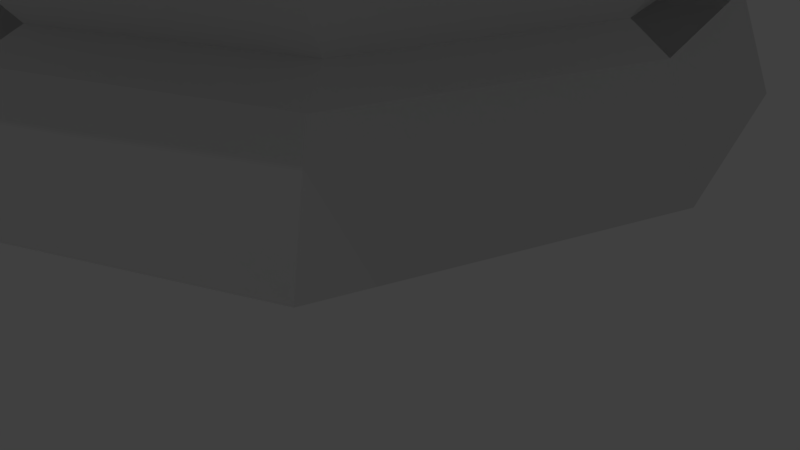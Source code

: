 # Source: 17.proyecto.caballo.desarrollo.blend  (saved by Blender 2.79.6; exported with 4.5.12 LTS)
import bpy
from mathutils import Matrix  # noqa: F401  (used for matrix-valued properties, if any)

bpy.ops.wm.read_factory_settings(use_empty=True)
scene = bpy.context.scene
scene.name = 'Scene'

# ---- collections
col_collection_1 = bpy.data.collections.new('Collection 1'); scene.collection.children.link(col_collection_1)

# ---- world
world_world = bpy.data.worlds.new('World'); scene.world = world_world
world_world.color = (0.05088, 0.05088, 0.05088)
world_world.use_sun_shadow = False
world_world.sun_shadow_jitter_overblur = 0.0

# ---- cameras
cam_camera = bpy.data.cameras.new('Camera')
cam_camera.clip_end = 100.0
cam_camera.lens = 35.0
cam_camera.sensor_width = 32.0
cam_camera.sensor_height = 18.0
cam_camera.ortho_scale = 7.314
cam_camera.dof.focus_distance = 0.0
cam_camera.dof.aperture_fstop = 128.0

# ---- lights
light_lamp_002 = bpy.data.lights.new('Lamp.002', 'POINT')
light_lamp_002.transmission_factor = 0.0
light_lamp_002.cutoff_distance = 30.0
light_lamp_002.energy = 100.0
light_lamp_002.shadow_buffer_clip_start = 1.001
light_lamp_002.shadow_soft_size = 0.1
light_lamp_002.shadow_maximum_resolution = 0.006
light_lamp_002.use_absolute_resolution = True
light_lamp_001 = bpy.data.lights.new('Lamp.001', 'POINT')
light_lamp_001.transmission_factor = 0.0
light_lamp_001.cutoff_distance = 30.0
light_lamp_001.energy = 100.0
light_lamp_001.shadow_buffer_clip_start = 1.001
light_lamp_001.shadow_soft_size = 0.1
light_lamp_001.shadow_maximum_resolution = 0.006
light_lamp_001.use_absolute_resolution = True

# ---- meshes
me_cylinder_002 = bpy.data.meshes.new('Cylinder.002')
me_cylinder_002.from_pydata([(0.9503, -0.5412, -0.8627), (1.273, 0.525, -0.8627), (0.9503, 1.591, -0.8627), (0.8571, -0.4137, -0.3741), (1.145, 0.525, -0.3796), (0.8571, 1.464, -0.3741), (1.017, 0.525, -0.2756), (0.7716, 1.347, -0.2755), (0.8571, 1.464, -0.3741), (0.9144, 1.557, 0.1513), (1.237, 0.525, 0.1513), (0.7716, 1.347, -0.2755), (1.017, 0.525, -0.2756), (0.9503, -0.5412, -0.8627), (1.273, 0.525, -0.8627), (0.8571, -0.4137, -0.3741), (0.7716, -0.2967, -0.2755), (0.9144, -0.5066, 0.1513), (1.145, 0.525, -0.3796), (0.9503, 1.591, -0.8627), (0.8713, 1.383, 0.5542), (-0.01256, -0.6832, 0.5542), (0.8713, -0.333, 0.5542), (1.147, 0.525, 0.5542), (0.8604, -0.2791, 0.8445), (1.119, 0.525, 0.8445), (0.8604, 1.329, 0.8445), (-0.04751, -0.6073, 0.8445), (-0.01256, -0.541, 1.64), (0.8422, 1.282, 1.64), (1.085, 0.525, 1.64), (0.8422, -0.2319, 1.64), (-0.01256, -0.541, 2.311), (0.8422, 1.282, 2.311), (1.085, 0.525, 2.311), (0.8422, -0.2319, 2.311), (0.1663, 0.1885, 3.522), (0.1663, 1.684, 3.522), (0.7487, 1.431, 3.522), (0.9144, 0.9149, 3.522), (0.7487, 0.3991, 3.522), (0.1663, 0.4426, 3.802), (0.1663, 1.827, 4.515), (0.7487, 1.59, 4.417), (0.9144, 1.113, 4.162), (0.7487, 0.637, 3.906), (-0.01256, -0.541, 2.311), (0.1663, 0.1885, 3.522), (0.1663, 0.3478, 4.024), (0.1663, 1.232, 5.571), (0.7487, 1.071, 5.327), (0.9144, 0.7706, 4.786), (0.7487, 0.4703, 4.245), (0.01256, -0.541, 2.311), (0.01256, -0.541, 2.311), (0.1663, 0.1885, 3.522), (-0.9503, -0.5412, -0.8627), (-1.273, 0.525, -0.8627), (-0.9503, 1.591, -0.8627), (-0.8571, -0.4137, -0.3741), (-1.145, 0.525, -0.3796), (-0.8571, 1.464, -0.3741), (-0.7716, -0.2967, -0.2755), (-1.017, 0.525, -0.2756), (-0.7716, 1.347, -0.2755), (-1.237, 0.525, 0.1997), (-0.8571, 1.464, -0.3741), (-0.9144, 1.557, 0.1513), (-1.237, 0.525, 0.1513), (-0.7716, 1.347, -0.2755), (-1.017, 0.525, -0.2756), (-0.9503, -0.5412, -0.8627), (-1.273, 0.525, -0.8627), (-0.8571, -0.4137, -0.3741), (-0.7716, -0.2967, -0.2755), (-0.9144, -0.5066, 0.1513), (-1.145, 0.525, -0.3796), (-0.9503, 1.591, -0.8627), (-0.8713, 1.383, 0.5542), (0.01256, -0.6832, 0.5542), (-0.8713, -0.333, 0.5542), (0.01256, 1.733, 0.5542), (-1.147, 0.525, 0.5542), (-0.8604, -0.2791, 0.8445), (-1.119, 0.525, 0.8445), (-0.8604, 1.329, 0.8445), (0.04751, 1.657, 0.8445), (0.04751, -0.6073, 0.8445), (0.01256, -0.541, 1.64), (0.01256, 1.591, 1.64), (-0.8422, 1.282, 1.64), (-1.085, 0.525, 1.64), (-0.8422, -0.2319, 1.64), (0.01256, -0.541, 2.311), (0.01256, 1.591, 2.311), (-0.8422, 1.282, 2.311), (-1.085, 0.525, 2.311), (-0.8422, -0.2319, 2.311), (-0.1663, 0.1885, 3.522), (0.1663, 1.684, 3.522), (-0.7487, 1.431, 3.522), (-0.9144, 0.9149, 3.522), (-0.7487, 0.3991, 3.522), (-0.1663, 0.4426, 3.802), (-0.1663, 1.827, 4.515), (-0.7487, 1.59, 4.417), (-0.9144, 1.113, 4.162), (-0.7487, 0.637, 3.906), (0.01256, -0.541, 2.311), (-0.1663, 0.1885, 3.522), (-0.1663, 0.3478, 4.024), (-0.1663, 1.232, 5.571), (-0.7487, 1.071, 5.327), (-0.9144, 0.7706, 4.786), (-0.7487, 0.4703, 4.245), (0.0, 2.033, -0.8627), (0.0, -0.9828, -0.8627), (0.0, 1.848, -0.3692), (0.0, -0.7977, -0.3692), (0.0, -0.6426, -0.2755), (0.0, -0.9828, -0.8627), (0.0, 2.033, -0.8627), (0.0, -0.7977, -0.3692), (0.0, 1.848, -0.3692), (0.0, -0.6426, -0.2755), (0.0, 1.693, -0.2755), (0.0, -0.9277, 0.1513), (0.0, 1.978, 0.1513), (-0.01256, -0.541, 2.311), (-0.01256, -0.541, 2.311), (-0.1663, 0.1885, 3.522), (0.1663, 0.3478, 4.024), (0.1663, 1.232, 5.571), (0.7487, 1.071, 5.327), (0.9144, 0.7706, 4.786), (0.7487, 0.4703, 4.245), (-0.1663, 0.3478, 4.024), (-0.1663, 1.232, 5.571), (-0.7487, 1.071, 5.327), (-0.9144, 0.7706, 4.786), (-0.7487, 0.4703, 4.245), (0.1663, 0.3478, 4.024), (0.1663, 1.232, 5.571), (0.7487, 1.071, 5.327), (0.9144, 0.7706, 4.786), (0.7487, 0.4703, 4.245), (-0.1663, 0.3478, 4.024), (-0.1663, 1.232, 5.571), (-0.7487, 1.071, 5.327), (-0.9144, 0.7706, 4.786), (-0.7487, 0.4703, 4.245), (0.1378, 0.1171, 4.046), (0.1378, -0.1242, 5.608), (0.6205, -0.07868, 5.35), (0.7579, 0.002598, 4.809), (0.6205, 0.0839, 4.267), (-0.1378, 0.1171, 4.046), (-0.1378, -0.1242, 5.608), (-0.6205, -0.07868, 5.35), (-0.7579, 0.002598, 4.809), (-0.6205, 0.0839, 4.267), (0.1121, -0.304, 4.051), (0.1121, -0.4347, 5.335), (0.5045, -0.4085, 5.123), (0.6162, -0.3651, 4.678), (0.5045, -0.3217, 4.233), (-0.1121, -0.304, 4.051), (-0.1121, -0.4347, 5.335), (-0.5045, -0.4085, 5.123), (-0.6162, -0.3651, 4.678), (-0.5045, -0.3217, 4.233), (0.09642, -0.5989, 3.843), (0.09642, -0.7677, 4.935), (0.4341, -0.7359, 4.755), (0.5302, -0.679, 4.376), (0.4341, -0.6222, 3.997), (-0.09642, -0.5989, 3.843), (-0.09642, -0.7677, 4.935), (-0.4341, -0.7359, 4.755), (-0.5302, -0.679, 4.376), (-0.4341, -0.6222, 3.997), (0.09642, -0.5989, 3.843), (0.09642, -0.7677, 4.935), (0.4341, -0.7359, 4.755), (0.5302, -0.679, 4.376), (0.4341, -0.6222, 3.997), (-0.09642, -0.5989, 3.843), (-0.09642, -0.7677, 4.935), (-0.4341, -0.7359, 4.755), (-0.5302, -0.679, 4.376), (-0.4341, -0.6222, 3.997)], [(54, 53), (47, 55), (65, 63), (80, 79), (83, 87), (92, 88), (97, 93), (37, 99), (108, 93), (98, 109), (129, 128), (109, 130)], [(115, 116, 0, 1, 2), (13, 120, 122, 15, 3, 0), (115, 2, 5, 117), (1, 0, 3, 4), (4, 6, 7, 5), (123, 66, 69, 125), (4, 14, 19, 8, 18, 1), (121, 19, 14, 13, 120), (121, 123, 8, 19), (18, 8, 11, 12), (127, 125, 69, 67), (9, 11, 125, 127), (67, 69, 70, 68), (68, 70, 74, 75), (21, 22, 24, 27), (23, 20, 26, 25), (10, 9, 20, 23), (126, 17, 22, 21), (17, 10, 23, 22), (22, 23, 25, 24), (27, 24, 31, 28), (24, 25, 30, 31), (25, 26, 29, 30), (31, 30, 34, 35), (30, 29, 33, 34), (26, 20, 81, 86), (28, 31, 35, 32), (127, 81, 20, 9), (35, 34, 39, 40), (32, 35, 40, 36), (34, 33, 38, 39), (38, 37, 42, 43), (40, 39, 44, 45), (36, 40, 45, 41), (39, 38, 43, 44), (32, 36, 47, 46), (41, 45, 52, 48), (44, 43, 50, 51), (43, 42, 49, 50), (45, 44, 51, 52), (115, 58, 57, 56, 116), (122, 73, 71, 120), (115, 117, 61, 58), (71, 73, 76, 72), (118, 59, 62, 119), (73, 74, 70, 76), (60, 61, 64, 63), (8, 123, 125, 11), (72, 76, 66, 77), (121, 120, 71, 72, 77), (121, 77, 66, 123), (122, 124, 74, 73), (76, 70, 69, 66), (10, 12, 11, 9), (17, 16, 12, 10), (126, 124, 16, 17), (75, 74, 124, 126), (21, 80, 75, 126), (91, 96, 95, 90), (68, 82, 78, 67), (27, 83, 80, 21), (75, 80, 82, 68), (67, 78, 81, 127), (80, 83, 84, 82), (78, 85, 86, 81), (83, 92, 91, 84), (82, 84, 85, 78), (85, 90, 89, 86), (92, 97, 96, 91), (91, 90, 85, 84), (36, 41, 107, 102), (97, 102, 101, 96), (46, 47, 102, 97), (96, 101, 100, 95), (102, 107, 106, 101), (101, 106, 105, 100), (28, 32, 97, 92), (103, 110, 114, 107), (106, 113, 112, 105), (105, 112, 111, 104), (107, 114, 113, 106), (41, 48, 110, 103), (28, 92, 83, 27), (29, 26, 86, 89), (94, 33, 29, 89), (33, 94, 37, 38), (104, 111, 49, 42), (100, 37, 94, 95), (89, 90, 95, 94), (15, 16, 124, 122), (15, 18, 12, 16), (42, 37, 100, 105, 104), (110, 48, 131, 136), (113, 114, 140, 139), (48, 52, 135, 131), (49, 111, 137, 132), (114, 110, 136, 140), (50, 49, 132, 133), (51, 50, 133, 134), (111, 112, 138, 137), (112, 113, 139, 138), (52, 51, 134, 135), (131, 135, 145, 141), (132, 137, 147, 142), (140, 136, 146, 150), (133, 132, 142, 143), (134, 133, 143, 144), (137, 138, 148, 147), (138, 139, 149, 148), (135, 134, 144, 145), (136, 131, 141, 146), (139, 140, 150, 149), (150, 146, 156, 160), (143, 142, 152, 153), (144, 143, 153, 154), (147, 148, 158, 157), (148, 149, 159, 158), (145, 144, 154, 155), (146, 141, 151, 156), (149, 150, 160, 159), (141, 145, 155, 151), (142, 147, 157, 152), (153, 152, 162, 163), (154, 153, 163, 164), (157, 158, 168, 167), (158, 159, 169, 168), (155, 154, 164, 165), (156, 151, 161, 166), (159, 160, 170, 169), (151, 155, 165, 161), (152, 157, 167, 162), (160, 156, 166, 170), (164, 163, 173, 174), (167, 168, 178, 177), (168, 169, 179, 178), (165, 164, 174, 175), (166, 161, 171, 176), (169, 170, 180, 179), (161, 165, 175, 171), (162, 167, 177, 172), (170, 166, 176, 180), (163, 162, 172, 173), (177, 178, 188, 187), (178, 179, 189, 188), (175, 174, 184, 185), (176, 171, 181, 186), (179, 180, 190, 189), (171, 175, 185, 181), (172, 177, 187, 182), (180, 176, 186, 190), (173, 172, 182, 183), (174, 173, 183, 184)])
me_cylinder_002.use_remesh_preserve_volume = False
me_cylinder_002.use_remesh_preserve_attributes = False
me_cylinder_002.use_mirror_vertex_groups = False
me_cylinder_002.update()

# ---- objects
ob_lamp_002 = bpy.data.objects.new('Lamp.002', light_lamp_002)
ob_lamp_001 = bpy.data.objects.new('Lamp.001', light_lamp_001)
ob_peon = bpy.data.objects.new('Peon', me_cylinder_002)
ob_camera = bpy.data.objects.new('Camera', cam_camera)

# ---- transforms, parenting, visibility, modifiers, constraints
ob_lamp_002.location = (-4.625, -4.146, 14.13)
ob_lamp_002.rotation_euler = (0.6503, 0.05522, 1.866)
ob_lamp_002.lock_rotations_4d = False
ob_lamp_002.empty_display_type = 'ARROWS'
ob_lamp_002.color = (0.0, 0.0, 0.0, 0.0)
ob_lamp_002.lineart.crease_threshold = 0.0
ob_lamp_001.location = (1.246, -6.016, 17.4)
ob_lamp_001.rotation_euler = (0.6503, 0.05522, 1.866)
ob_lamp_001.lock_rotations_4d = False
ob_lamp_001.empty_display_type = 'ARROWS'
ob_lamp_001.color = (0.0, 0.0, 0.0, 0.0)
ob_lamp_001.lineart.crease_threshold = 0.0
ob_peon.location = (0.1063, -1.726, 4.313)
ob_peon.scale = (3.267, 3.267, 2.532)
ob_peon.lineart.crease_threshold = 0.0
_m = ob_peon.modifiers.new('EdgeSplit', 'EDGE_SPLIT')
_m.split_angle = 0.0
ob_camera.location = (7.481, -6.508, 5.344)
ob_camera.rotation_euler = (1.109, 0.0, 0.8149)
ob_camera.lock_rotations_4d = False
ob_camera.empty_display_type = 'ARROWS'
ob_camera.color = (0.0, 0.0, 0.0, 0.0)
ob_camera.display_type = 'WIRE'
ob_camera.lineart.crease_threshold = 0.0

# ---- collection membership
col_collection_1.objects.link(ob_lamp_002)
col_collection_1.objects.link(ob_lamp_001)
col_collection_1.objects.link(ob_peon)
col_collection_1.objects.link(ob_camera)

# ---- scene / render settings (as saved in the file)
scene.camera = ob_camera
scene.frame_start = 1; scene.frame_end = 250; scene.frame_set(86)
scene.render.engine = 'BLENDER_EEVEE_NEXT'
scene.render.resolution_percentage = 50
scene.render.dither_intensity = 0.0
scene.cycles.use_denoising = False
scene.cycles.samples = 128
scene.cycles.sampling_pattern = 'TABULATED_SOBOL'
scene.cycles.use_adaptive_sampling = False
scene.cycles.use_light_tree = False
scene.view_settings.view_transform = 'Standard'
bpy.context.view_layer.update()
